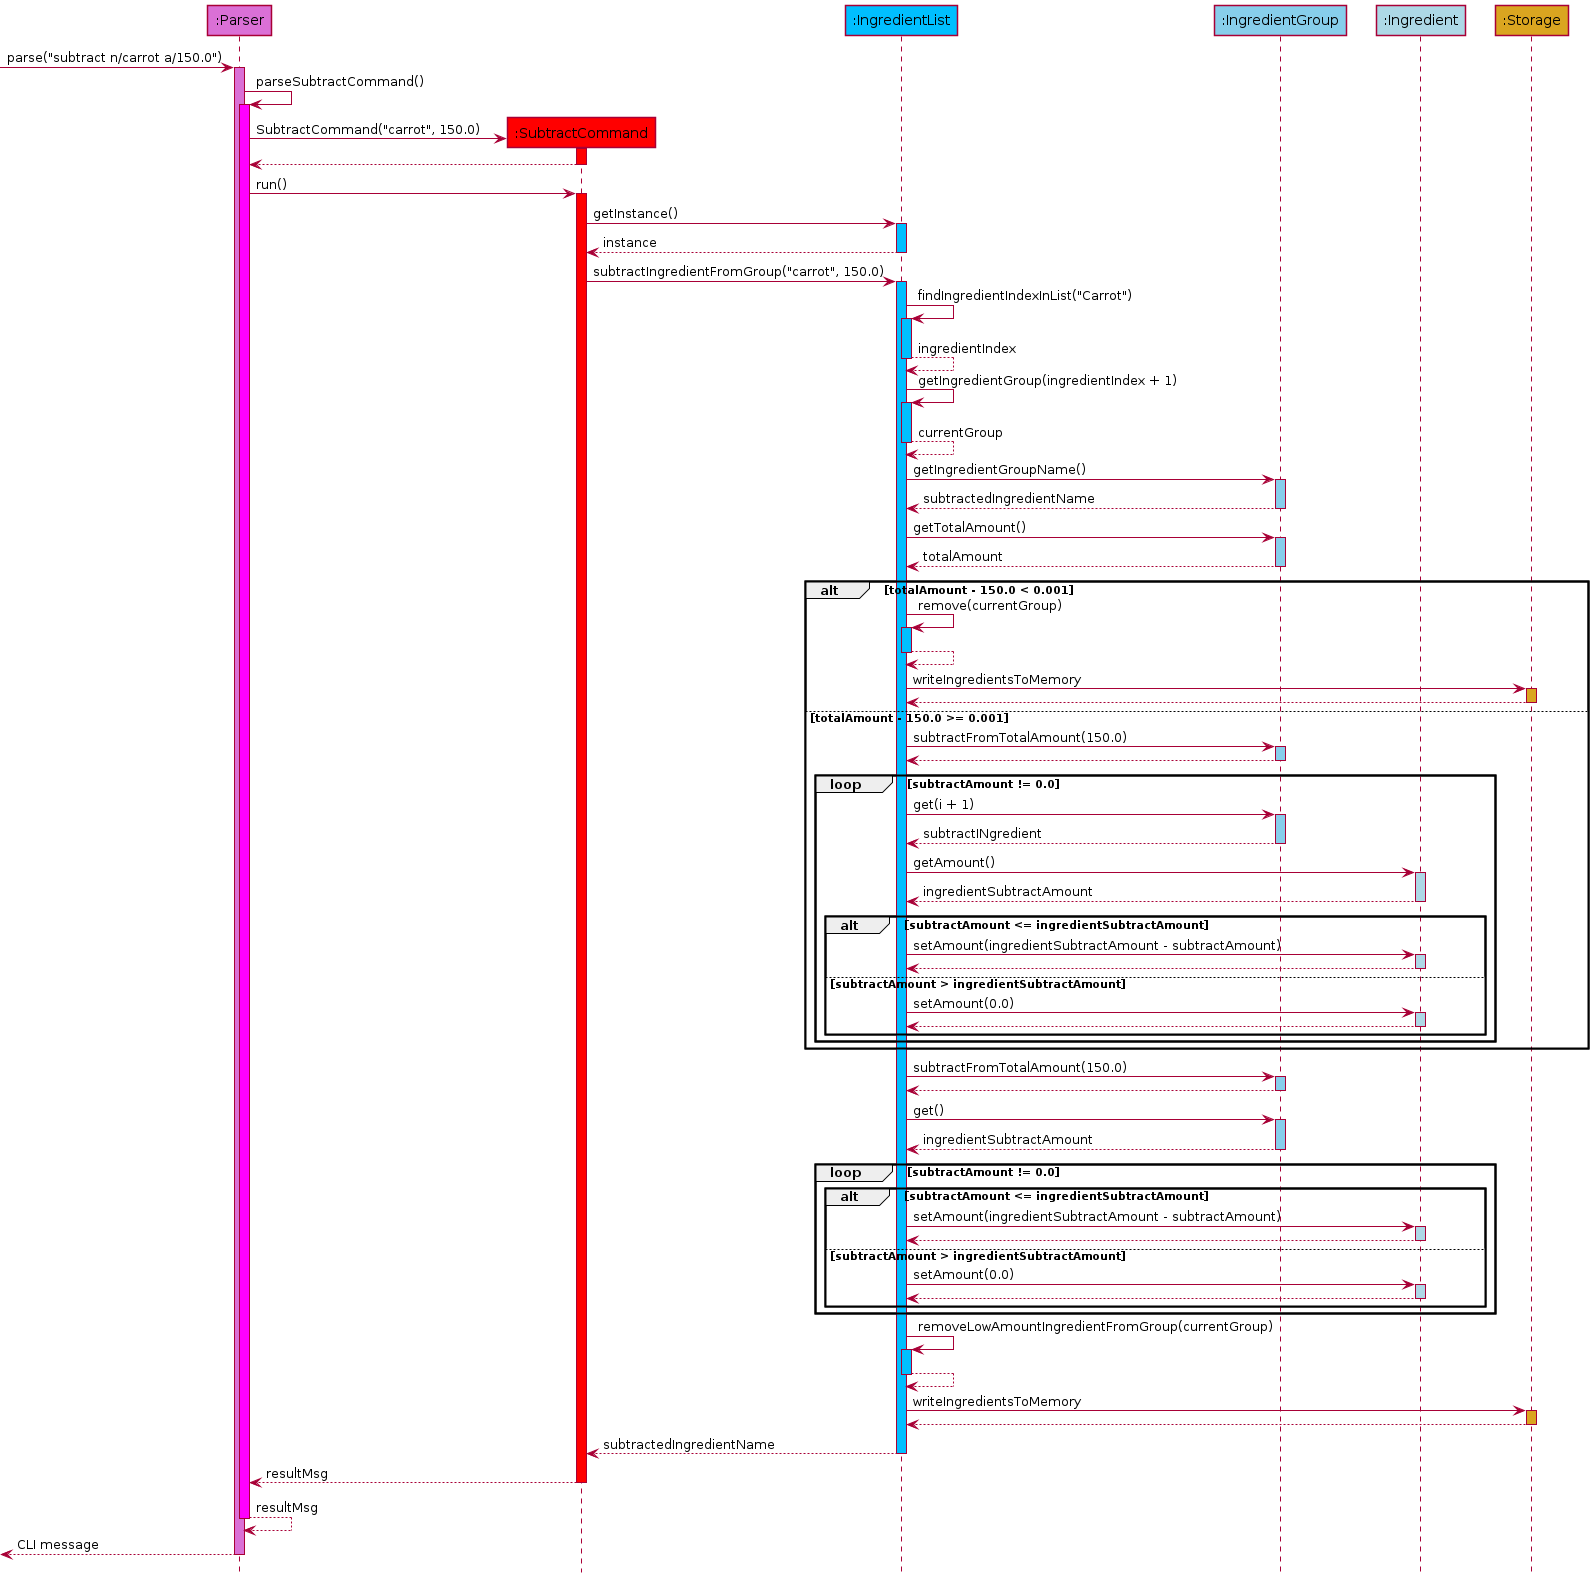

The diagram above was rendered by PlantUML. Its source (embedded in the PNG):
@startuml
!define UI_COLOUR #LimeGreen
!define PARSER_COLOUR #Orchid
!define PARSER_COLOUR_S1 #Magenta
!define INGREDIENTLIST_COLOUR #DeepSkyBlue
!define INGREDIENTGROUP_COLOUR #SkyBlue
!define INGREDIENT_COLOUR #LightBlue
!define STORAGE_COLOUR #GoldenRod
!define COMMAND_COLOUR #Red
!define COMMAND_COLOUR_S1 #Pink
!define COMMAND_COLOUR_S2 #DarkSalmon
!define DATE_COLOUR #Khaki
!define MAIN_COLOUR #Grey

skinparam MinClassWidth 50
skinparam MaxClassWidth 200
skinparam ParticipantPadding 10
skinparam Shadowing false
skinparam DefaultTextAlignment center
skinparam packageStyle Rectangle

skinparam Class {
    BorderThickness 1
    BorderColor #FFFFFF
}

hide footbox
hide members
hide circle


'https://plantuml.com/sequence-diagram

Participant ":Parser" as parser PARSER_COLOUR
Participant ":SubtractCommand" as subtract COMMAND_COLOUR
Participant ":IngredientList" as ingredient_list INGREDIENTLIST_COLOUR
Participant ":IngredientGroup" as ingredient_group INGREDIENTGROUP_COLOUR
Participant ":Ingredient" as ingredient INGREDIENT_COLOUR
Participant ":Storage" as storage STORAGE_COLOUR

-> parser : parse("subtract n/carrot a/150.0")
activate parser PARSER_COLOUR

parser -> parser : parseSubtractCommand()
activate parser PARSER_COLOUR_S1

parser -> subtract **: SubtractCommand("carrot", 150.0)
activate subtract COMMAND_COLOUR
return

parser -> subtract : run()
activate subtract COMMAND_COLOUR

subtract -> ingredient_list : getInstance()
activate ingredient_list INGREDIENTLIST_COLOUR
return instance

subtract -> ingredient_list : subtractIngredientFromGroup("carrot", 150.0)
activate ingredient_list INGREDIENTLIST_COLOUR

ingredient_list -> ingredient_list : findIngredientIndexInList("Carrot")
activate ingredient_list INGREDIENTLIST_COLOUR
return ingredientIndex

ingredient_list -> ingredient_list : getIngredientGroup(ingredientIndex + 1)
activate ingredient_list INGREDIENTLIST_COLOUR
return currentGroup

ingredient_list -> ingredient_group : getIngredientGroupName()
activate ingredient_group INGREDIENTGROUP_COLOUR
return subtractedIngredientName

ingredient_list -> ingredient_group : getTotalAmount()
activate ingredient_group INGREDIENTGROUP_COLOUR
return totalAmount

alt totalAmount - 150.0 < 0.001

   ingredient_list -> ingredient_list : remove(currentGroup)
   activate ingredient_list INGREDIENTLIST_COLOUR
   return

   ingredient_list -> storage : writeIngredientsToMemory
   activate storage STORAGE_COLOUR
   return

   else totalAmount - 150.0 >= 0.001
   ingredient_list -> ingredient_group : subtractFromTotalAmount(150.0)
   activate ingredient_group INGREDIENTGROUP_COLOUR
   return

   loop subtractAmount != 0.0
       ingredient_list -> ingredient_group : get(i + 1)
       activate ingredient_group INGREDIENTGROUP_COLOUR
       return subtractINgredient
       
       ingredient_list -> ingredient : getAmount()
       activate ingredient INGREDIENT_COLOUR
       return ingredientSubtractAmount
   
        alt subtractAmount <= ingredientSubtractAmount
            ingredient_list -> ingredient : setAmount(ingredientSubtractAmount - subtractAmount)
            activate ingredient INGREDIENT_COLOUR
            return

            else subtractAmount > ingredientSubtractAmount
            ingredient_list -> ingredient : setAmount(0.0)
            activate ingredient INGREDIENT_COLOUR
            return

        end
    end

end

ingredient_list -> ingredient_group : subtractFromTotalAmount(150.0)
activate ingredient_group INGREDIENTGROUP_COLOUR
return

ingredient_list -> ingredient_group : get()
activate ingredient_group INGREDIENTGROUP_COLOUR
return ingredientSubtractAmount

loop subtractAmount != 0.0
    alt subtractAmount <= ingredientSubtractAmount
        ingredient_list -> ingredient : setAmount(ingredientSubtractAmount - subtractAmount)
        activate ingredient INGREDIENT_COLOUR
        return

        else subtractAmount > ingredientSubtractAmount
        ingredient_list -> ingredient : setAmount(0.0)
        activate ingredient INGREDIENT_COLOUR
        return

    end
end

ingredient_list -> ingredient_list : removeLowAmountIngredientFromGroup(currentGroup)
activate ingredient_list INGREDIENTLIST_COLOUR
return

ingredient_list -> storage : writeIngredientsToMemory
activate storage STORAGE_COLOUR
return

return subtractedIngredientName

return resultMsg

return resultMsg

return CLI message
@enduml